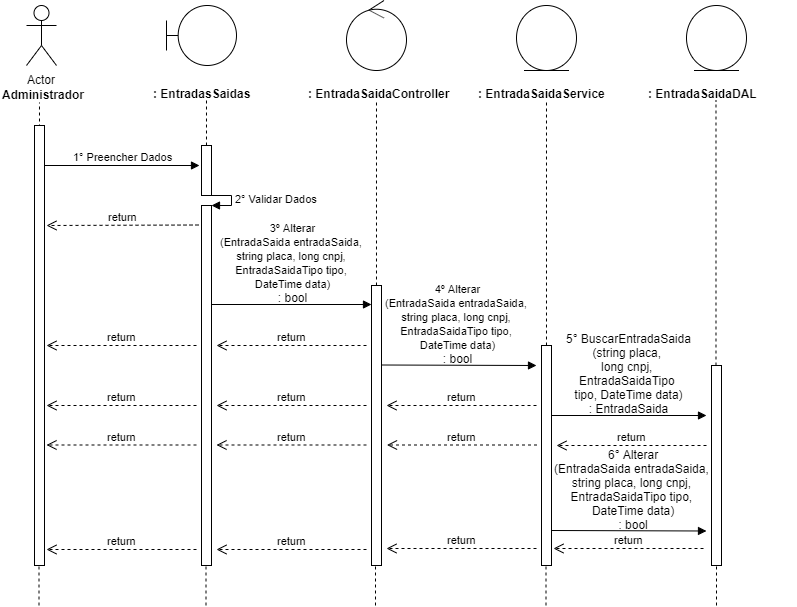

The diagram above was exported from draw.io. Its source (the exported page's mxGraphModel, read from the mxfile embedded in the PNG):
<mxGraphModel dx="984" dy="349" grid="1" gridSize="10" guides="1" tooltips="1" connect="1" arrows="1" fold="1" page="1" pageScale="1" pageWidth="827" pageHeight="1169" math="0" shadow="0">
  <root>
    <mxCell id="0" />
    <mxCell id="1" parent="0" />
    <mxCell id="0rl8sCd2smoYntP0GRUY-1" value="Actor" style="shape=umlActor;verticalLabelPosition=bottom;labelBackgroundColor=#ffffff;verticalAlign=top;html=1;" parent="1" vertex="1">
      <mxGeometry x="120" y="40" width="30" height="60" as="geometry" />
    </mxCell>
    <mxCell id="0rl8sCd2smoYntP0GRUY-3" value="&lt;b&gt;Administrador&lt;/b&gt;" style="text;html=1;resizable=0;points=[];autosize=1;align=left;verticalAlign=top;spacingTop=-4;" parent="1" vertex="1">
      <mxGeometry x="94" y="120" width="100" height="20" as="geometry" />
    </mxCell>
    <mxCell id="0rl8sCd2smoYntP0GRUY-4" value="" style="endArrow=none;dashed=1;html=1;entryX=0.511;entryY=1.25;entryDx=0;entryDy=0;entryPerimeter=0;" parent="1" edge="1">
      <mxGeometry width="50" height="50" relative="1" as="geometry">
        <mxPoint x="133" y="480" as="sourcePoint" />
        <mxPoint x="132.99" y="137" as="targetPoint" />
      </mxGeometry>
    </mxCell>
    <mxCell id="0rl8sCd2smoYntP0GRUY-8" value="" style="shape=umlBoundary;whiteSpace=wrap;html=1;" parent="1" vertex="1">
      <mxGeometry x="260" y="40" width="70" height="60" as="geometry" />
    </mxCell>
    <mxCell id="0rl8sCd2smoYntP0GRUY-11" value="&lt;b&gt;: EntradasSaidas&lt;/b&gt;" style="text;html=1;" parent="1" vertex="1">
      <mxGeometry x="245" y="115" width="150" height="30" as="geometry" />
    </mxCell>
    <mxCell id="0rl8sCd2smoYntP0GRUY-12" value="" style="endArrow=none;dashed=1;html=1;entryX=0.511;entryY=1.25;entryDx=0;entryDy=0;entryPerimeter=0;" parent="1" source="0rl8sCd2smoYntP0GRUY-24" edge="1">
      <mxGeometry width="50" height="50" relative="1" as="geometry">
        <mxPoint x="300" y="480" as="sourcePoint" />
        <mxPoint x="299.99" y="135" as="targetPoint" />
      </mxGeometry>
    </mxCell>
    <mxCell id="0rl8sCd2smoYntP0GRUY-13" value="" style="ellipse;shape=umlControl;whiteSpace=wrap;html=1;" parent="1" vertex="1">
      <mxGeometry x="440" y="35" width="60" height="70" as="geometry" />
    </mxCell>
    <mxCell id="0rl8sCd2smoYntP0GRUY-14" value="&lt;b&gt;: EntradaSaidaController&lt;/b&gt;" style="text;html=1;" parent="1" vertex="1">
      <mxGeometry x="400" y="115" width="150" height="30" as="geometry" />
    </mxCell>
    <mxCell id="0rl8sCd2smoYntP0GRUY-15" value="" style="endArrow=none;dashed=1;html=1;entryX=0.511;entryY=1.25;entryDx=0;entryDy=0;entryPerimeter=0;" parent="1" source="0rl8sCd2smoYntP0GRUY-33" edge="1">
      <mxGeometry width="50" height="50" relative="1" as="geometry">
        <mxPoint x="470" y="480" as="sourcePoint" />
        <mxPoint x="469.99" y="135" as="targetPoint" />
      </mxGeometry>
    </mxCell>
    <mxCell id="0rl8sCd2smoYntP0GRUY-16" value="" style="ellipse;shape=umlEntity;whiteSpace=wrap;html=1;" parent="1" vertex="1">
      <mxGeometry x="610" y="40" width="60" height="65" as="geometry" />
    </mxCell>
    <mxCell id="0rl8sCd2smoYntP0GRUY-17" value="&lt;b&gt;: EntradaSaidaService&lt;/b&gt;" style="text;html=1;" parent="1" vertex="1">
      <mxGeometry x="570" y="115" width="150" height="30" as="geometry" />
    </mxCell>
    <mxCell id="0rl8sCd2smoYntP0GRUY-18" value="" style="ellipse;shape=umlEntity;whiteSpace=wrap;html=1;" parent="1" vertex="1">
      <mxGeometry x="780" y="40" width="60" height="65" as="geometry" />
    </mxCell>
    <mxCell id="0rl8sCd2smoYntP0GRUY-19" value="&lt;b&gt;: EntradaSaidaDAL&lt;/b&gt;" style="text;html=1;" parent="1" vertex="1">
      <mxGeometry x="740" y="115" width="150" height="30" as="geometry" />
    </mxCell>
    <mxCell id="0rl8sCd2smoYntP0GRUY-20" value="" style="endArrow=none;dashed=1;html=1;entryX=0.511;entryY=1.25;entryDx=0;entryDy=0;entryPerimeter=0;" parent="1" source="0rl8sCd2smoYntP0GRUY-40" edge="1">
      <mxGeometry width="50" height="50" relative="1" as="geometry">
        <mxPoint x="640" y="479" as="sourcePoint" />
        <mxPoint x="639.99" y="134" as="targetPoint" />
      </mxGeometry>
    </mxCell>
    <mxCell id="0rl8sCd2smoYntP0GRUY-21" value="" style="endArrow=none;dashed=1;html=1;entryX=0.511;entryY=1.25;entryDx=0;entryDy=0;entryPerimeter=0;" parent="1" source="0rl8sCd2smoYntP0GRUY-45" edge="1">
      <mxGeometry width="50" height="50" relative="1" as="geometry">
        <mxPoint x="809.5" y="480" as="sourcePoint" />
        <mxPoint x="809.49" y="135" as="targetPoint" />
      </mxGeometry>
    </mxCell>
    <mxCell id="0rl8sCd2smoYntP0GRUY-22" value="1° Preencher Dados" style="html=1;verticalAlign=bottom;endArrow=block;" parent="1" source="0rl8sCd2smoYntP0GRUY-37" edge="1">
      <mxGeometry width="80" relative="1" as="geometry">
        <mxPoint x="133" y="200" as="sourcePoint" />
        <mxPoint x="293" y="200" as="targetPoint" />
        <mxPoint as="offset" />
      </mxGeometry>
    </mxCell>
    <mxCell id="0rl8sCd2smoYntP0GRUY-24" value="" style="html=1;points=[];perimeter=orthogonalPerimeter;" parent="1" vertex="1">
      <mxGeometry x="295" y="180" width="10" height="50" as="geometry" />
    </mxCell>
    <mxCell id="0rl8sCd2smoYntP0GRUY-25" value="" style="endArrow=none;dashed=1;html=1;entryX=0.511;entryY=1.25;entryDx=0;entryDy=0;entryPerimeter=0;" parent="1" source="0rl8sCd2smoYntP0GRUY-26" target="0rl8sCd2smoYntP0GRUY-24" edge="1">
      <mxGeometry width="50" height="50" relative="1" as="geometry">
        <mxPoint x="300" y="480" as="sourcePoint" />
        <mxPoint x="299.99" y="135" as="targetPoint" />
      </mxGeometry>
    </mxCell>
    <mxCell id="0rl8sCd2smoYntP0GRUY-27" value="2° Validar Dados" style="edgeStyle=orthogonalEdgeStyle;html=1;align=left;spacingLeft=2;endArrow=block;rounded=0;entryX=1;entryY=0;" parent="1" target="0rl8sCd2smoYntP0GRUY-26" edge="1">
      <mxGeometry relative="1" as="geometry">
        <mxPoint x="300" y="230" as="sourcePoint" />
        <Array as="points">
          <mxPoint x="325" y="230" />
        </Array>
      </mxGeometry>
    </mxCell>
    <mxCell id="0rl8sCd2smoYntP0GRUY-26" value="" style="html=1;points=[];perimeter=orthogonalPerimeter;" parent="1" vertex="1">
      <mxGeometry x="295" y="240" width="10" height="360" as="geometry" />
    </mxCell>
    <mxCell id="0rl8sCd2smoYntP0GRUY-29" value="return" style="html=1;verticalAlign=bottom;endArrow=open;dashed=1;endSize=8;" parent="1" edge="1">
      <mxGeometry relative="1" as="geometry">
        <mxPoint x="292" y="259.5" as="sourcePoint" />
        <mxPoint x="140" y="260" as="targetPoint" />
      </mxGeometry>
    </mxCell>
    <mxCell id="0rl8sCd2smoYntP0GRUY-30" value="" style="html=1;verticalAlign=bottom;endArrow=block;" parent="1" edge="1">
      <mxGeometry width="80" relative="1" as="geometry">
        <mxPoint x="305" y="339" as="sourcePoint" />
        <mxPoint x="465" y="339" as="targetPoint" />
      </mxGeometry>
    </mxCell>
    <mxCell id="0rl8sCd2smoYntP0GRUY-31" value="&lt;span style=&quot;font-size: 11px&quot;&gt;3º Alterar&lt;br&gt;(EntradaSaida entradaSaida, &lt;br&gt;string placa, long cnpj, &lt;br&gt;EntradaSaidaTipo tipo, &lt;br&gt;DateTime data)&lt;br&gt;&lt;/span&gt;: bool" style="text;html=1;resizable=0;points=[];autosize=1;align=center;verticalAlign=top;spacingTop=-4;" parent="1" vertex="1">
      <mxGeometry x="305" y="253" width="160" height="90" as="geometry" />
    </mxCell>
    <mxCell id="0rl8sCd2smoYntP0GRUY-33" value="" style="html=1;points=[];perimeter=orthogonalPerimeter;" parent="1" vertex="1">
      <mxGeometry x="465" y="320" width="10" height="280" as="geometry" />
    </mxCell>
    <mxCell id="0rl8sCd2smoYntP0GRUY-35" value="return" style="html=1;verticalAlign=bottom;endArrow=open;dashed=1;endSize=8;" parent="1" edge="1">
      <mxGeometry relative="1" as="geometry">
        <mxPoint x="460" y="380" as="sourcePoint" />
        <mxPoint x="310" y="380" as="targetPoint" />
      </mxGeometry>
    </mxCell>
    <mxCell id="0rl8sCd2smoYntP0GRUY-36" value="return" style="html=1;verticalAlign=bottom;endArrow=open;dashed=1;endSize=8;" parent="1" edge="1">
      <mxGeometry relative="1" as="geometry">
        <mxPoint x="290" y="380" as="sourcePoint" />
        <mxPoint x="140" y="380" as="targetPoint" />
      </mxGeometry>
    </mxCell>
    <mxCell id="0rl8sCd2smoYntP0GRUY-37" value="" style="html=1;points=[];perimeter=orthogonalPerimeter;" parent="1" vertex="1">
      <mxGeometry x="128" y="160" width="10" height="440" as="geometry" />
    </mxCell>
    <mxCell id="0rl8sCd2smoYntP0GRUY-39" value="" style="html=1;verticalAlign=bottom;endArrow=block;" parent="1" edge="1">
      <mxGeometry width="80" relative="1" as="geometry">
        <mxPoint x="475" y="399.5" as="sourcePoint" />
        <mxPoint x="630" y="400" as="targetPoint" />
      </mxGeometry>
    </mxCell>
    <mxCell id="0rl8sCd2smoYntP0GRUY-40" value="" style="html=1;points=[];perimeter=orthogonalPerimeter;" parent="1" vertex="1">
      <mxGeometry x="635" y="380" width="10" height="220" as="geometry" />
    </mxCell>
    <mxCell id="0rl8sCd2smoYntP0GRUY-42" value="return" style="html=1;verticalAlign=bottom;endArrow=open;dashed=1;endSize=8;" parent="1" edge="1">
      <mxGeometry relative="1" as="geometry">
        <mxPoint x="630" y="440" as="sourcePoint" />
        <mxPoint x="480" y="440" as="targetPoint" />
      </mxGeometry>
    </mxCell>
    <mxCell id="0rl8sCd2smoYntP0GRUY-43" value="return" style="html=1;verticalAlign=bottom;endArrow=open;dashed=1;endSize=8;" parent="1" edge="1">
      <mxGeometry relative="1" as="geometry">
        <mxPoint x="460" y="440" as="sourcePoint" />
        <mxPoint x="310" y="440" as="targetPoint" />
      </mxGeometry>
    </mxCell>
    <mxCell id="0rl8sCd2smoYntP0GRUY-44" value="return" style="html=1;verticalAlign=bottom;endArrow=open;dashed=1;endSize=8;" parent="1" edge="1">
      <mxGeometry relative="1" as="geometry">
        <mxPoint x="290" y="440" as="sourcePoint" />
        <mxPoint x="140" y="440" as="targetPoint" />
      </mxGeometry>
    </mxCell>
    <mxCell id="0rl8sCd2smoYntP0GRUY-45" value="" style="html=1;points=[];perimeter=orthogonalPerimeter;" parent="1" vertex="1">
      <mxGeometry x="805" y="400" width="10" height="200" as="geometry" />
    </mxCell>
    <mxCell id="0rl8sCd2smoYntP0GRUY-48" value="&lt;div&gt;&lt;span&gt;5° BuscarEntradaSaida&lt;/span&gt;&lt;/div&gt;&lt;div&gt;&lt;span&gt;(string placa,&amp;nbsp;&lt;/span&gt;&lt;/div&gt;&lt;div&gt;&lt;span&gt;long cnpj,&amp;nbsp;&lt;/span&gt;&lt;/div&gt;&lt;div&gt;&lt;span&gt;EntradaSaidaTipo&amp;nbsp;&lt;/span&gt;&lt;/div&gt;&lt;div&gt;&lt;span&gt;tipo, DateTime data)&lt;/span&gt;&lt;/div&gt;&lt;div&gt;&lt;span&gt;: EntradaSaida&lt;/span&gt;&lt;/div&gt;" style="text;html=1;resizable=0;points=[];autosize=1;align=center;verticalAlign=top;spacingTop=-4;" parent="1" vertex="1">
      <mxGeometry x="652" y="364" width="140" height="80" as="geometry" />
    </mxCell>
    <mxCell id="0rl8sCd2smoYntP0GRUY-49" value="" style="html=1;verticalAlign=bottom;endArrow=block;" parent="1" edge="1">
      <mxGeometry width="80" relative="1" as="geometry">
        <mxPoint x="645" y="450" as="sourcePoint" />
        <mxPoint x="800" y="450" as="targetPoint" />
      </mxGeometry>
    </mxCell>
    <mxCell id="0rl8sCd2smoYntP0GRUY-50" value="return" style="html=1;verticalAlign=bottom;endArrow=open;dashed=1;endSize=8;" parent="1" edge="1">
      <mxGeometry relative="1" as="geometry">
        <mxPoint x="800" y="480" as="sourcePoint" />
        <mxPoint x="650" y="480" as="targetPoint" />
      </mxGeometry>
    </mxCell>
    <mxCell id="0rl8sCd2smoYntP0GRUY-51" value="return" style="html=1;verticalAlign=bottom;endArrow=open;dashed=1;endSize=8;" parent="1" edge="1">
      <mxGeometry relative="1" as="geometry">
        <mxPoint x="630.5" y="479.5" as="sourcePoint" />
        <mxPoint x="480.5" y="479.5" as="targetPoint" />
      </mxGeometry>
    </mxCell>
    <mxCell id="0rl8sCd2smoYntP0GRUY-52" value="return" style="html=1;verticalAlign=bottom;endArrow=open;dashed=1;endSize=8;" parent="1" edge="1">
      <mxGeometry relative="1" as="geometry">
        <mxPoint x="460" y="479.5" as="sourcePoint" />
        <mxPoint x="310" y="479.5" as="targetPoint" />
      </mxGeometry>
    </mxCell>
    <mxCell id="0rl8sCd2smoYntP0GRUY-53" value="return" style="html=1;verticalAlign=bottom;endArrow=open;dashed=1;endSize=8;" parent="1" edge="1">
      <mxGeometry relative="1" as="geometry">
        <mxPoint x="290" y="479.5" as="sourcePoint" />
        <mxPoint x="140" y="479.5" as="targetPoint" />
      </mxGeometry>
    </mxCell>
    <mxCell id="0rl8sCd2smoYntP0GRUY-54" value="6° Alterar&lt;br&gt;(EntradaSaida entradaSaida, &lt;br&gt;string placa, long cnpj, &lt;br&gt;EntradaSaidaTipo tipo, &lt;br&gt;DateTime data)&lt;br&gt;: bool" style="text;html=1;resizable=0;points=[];autosize=1;align=center;verticalAlign=top;spacingTop=-4;" parent="1" vertex="1">
      <mxGeometry x="640" y="480" width="170" height="80" as="geometry" />
    </mxCell>
    <mxCell id="0rl8sCd2smoYntP0GRUY-55" value="" style="html=1;verticalAlign=bottom;endArrow=block;" parent="1" edge="1">
      <mxGeometry width="80" relative="1" as="geometry">
        <mxPoint x="645" y="565" as="sourcePoint" />
        <mxPoint x="800" y="565.5" as="targetPoint" />
      </mxGeometry>
    </mxCell>
    <mxCell id="0rl8sCd2smoYntP0GRUY-56" value="return" style="html=1;verticalAlign=bottom;endArrow=open;dashed=1;endSize=8;" parent="1" edge="1">
      <mxGeometry relative="1" as="geometry">
        <mxPoint x="797" y="583" as="sourcePoint" />
        <mxPoint x="647" y="583" as="targetPoint" />
      </mxGeometry>
    </mxCell>
    <mxCell id="0rl8sCd2smoYntP0GRUY-57" value="return" style="html=1;verticalAlign=bottom;endArrow=open;dashed=1;endSize=8;" parent="1" edge="1">
      <mxGeometry relative="1" as="geometry">
        <mxPoint x="630" y="583" as="sourcePoint" />
        <mxPoint x="480" y="583" as="targetPoint" />
      </mxGeometry>
    </mxCell>
    <mxCell id="0rl8sCd2smoYntP0GRUY-58" value="return" style="html=1;verticalAlign=bottom;endArrow=open;dashed=1;endSize=8;" parent="1" edge="1">
      <mxGeometry relative="1" as="geometry">
        <mxPoint x="460" y="584" as="sourcePoint" />
        <mxPoint x="310" y="584" as="targetPoint" />
      </mxGeometry>
    </mxCell>
    <mxCell id="0rl8sCd2smoYntP0GRUY-59" value="return" style="html=1;verticalAlign=bottom;endArrow=open;dashed=1;endSize=8;" parent="1" edge="1">
      <mxGeometry relative="1" as="geometry">
        <mxPoint x="290" y="584" as="sourcePoint" />
        <mxPoint x="140" y="584" as="targetPoint" />
      </mxGeometry>
    </mxCell>
    <mxCell id="0rl8sCd2smoYntP0GRUY-60" value="" style="endArrow=none;dashed=1;html=1;" parent="1" edge="1">
      <mxGeometry width="50" height="50" relative="1" as="geometry">
        <mxPoint x="132.5" y="640" as="sourcePoint" />
        <mxPoint x="132.5" y="600" as="targetPoint" />
      </mxGeometry>
    </mxCell>
    <mxCell id="0rl8sCd2smoYntP0GRUY-61" value="" style="endArrow=none;dashed=1;html=1;" parent="1" edge="1">
      <mxGeometry width="50" height="50" relative="1" as="geometry">
        <mxPoint x="299.5" y="640" as="sourcePoint" />
        <mxPoint x="299.5" y="600" as="targetPoint" />
      </mxGeometry>
    </mxCell>
    <mxCell id="0rl8sCd2smoYntP0GRUY-62" value="" style="endArrow=none;dashed=1;html=1;" parent="1" edge="1">
      <mxGeometry width="50" height="50" relative="1" as="geometry">
        <mxPoint x="469" y="640" as="sourcePoint" />
        <mxPoint x="469" y="600" as="targetPoint" />
      </mxGeometry>
    </mxCell>
    <mxCell id="0rl8sCd2smoYntP0GRUY-63" value="" style="endArrow=none;dashed=1;html=1;" parent="1" edge="1">
      <mxGeometry width="50" height="50" relative="1" as="geometry">
        <mxPoint x="639.5" y="640" as="sourcePoint" />
        <mxPoint x="639.5" y="600" as="targetPoint" />
      </mxGeometry>
    </mxCell>
    <mxCell id="0rl8sCd2smoYntP0GRUY-64" value="" style="endArrow=none;dashed=1;html=1;" parent="1" edge="1">
      <mxGeometry width="50" height="50" relative="1" as="geometry">
        <mxPoint x="810" y="640" as="sourcePoint" />
        <mxPoint x="810" y="600" as="targetPoint" />
      </mxGeometry>
    </mxCell>
    <mxCell id="g2Xx1kZh9QxCKUk73egW-1" value="&lt;span style=&quot;font-size: 11px&quot;&gt;4º Alterar&lt;br&gt;(EntradaSaida entradaSaida, &lt;br&gt;string placa, long cnpj, &lt;br&gt;EntradaSaidaTipo tipo, &lt;br&gt;DateTime data)&lt;br&gt;&lt;/span&gt;: bool" style="text;html=1;resizable=0;points=[];autosize=1;align=center;verticalAlign=top;spacingTop=-4;" vertex="1" parent="1">
      <mxGeometry x="470" y="314" width="160" height="90" as="geometry" />
    </mxCell>
  </root>
</mxGraphModel>